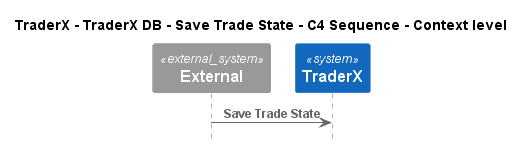

The diagram above was rendered by PlantUML. Its source (embedded in the PNG):
@startuml
!pragma layout smetana
!include ..\..\..\..\..\..\..\.c4s\C4_Sequence.puml

title TraderX - TraderX DB - Save Trade State - C4 Sequence - Context level

System_Ext(C4InterFlow.SoftwareSystems.ExternalSystem, "External", "")
System(TraderX.SoftwareSystems.TraderX, "TraderX", "TraderX")

Rel(C4InterFlow.SoftwareSystems.ExternalSystem, TraderX.SoftwareSystems.TraderX, "Save Trade State")


@enduml